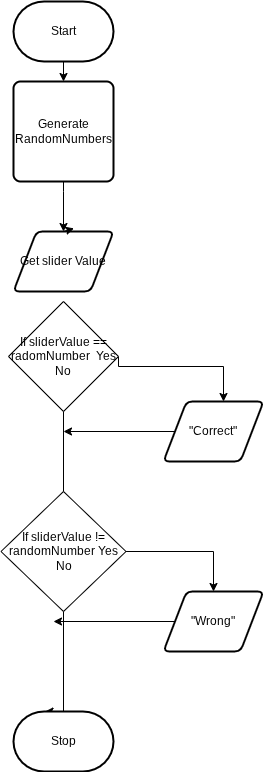

The diagram above was exported from draw.io. Its source (the exported page's mxGraphModel, read from the mxfile embedded in the PNG):
<mxGraphModel dx="846" dy="662" grid="1" gridSize="10" guides="1" tooltips="1" connect="1" arrows="1" fold="1" page="1" pageScale="1" pageWidth="850" pageHeight="1100" math="0" shadow="0">
  <root>
    <mxCell id="0" />
    <mxCell id="1" parent="0" />
    <mxCell id="4" style="edgeStyle=orthogonalEdgeStyle;html=1;rounded=0;" parent="1" edge="1">
      <mxGeometry relative="1" as="geometry">
        <mxPoint x="250" y="370" as="sourcePoint" />
        <mxPoint x="261.5" y="720" as="targetPoint" />
        <Array as="points">
          <mxPoint x="280" y="370" />
          <mxPoint x="280" y="720" />
        </Array>
      </mxGeometry>
    </mxCell>
    <mxCell id="2" value="Start" style="strokeWidth=2;html=1;shape=mxgraph.flowchart.terminator;whiteSpace=wrap;" parent="1" vertex="1">
      <mxGeometry x="230" y="10" width="100" height="60" as="geometry" />
    </mxCell>
    <mxCell id="3" value="Stop" style="strokeWidth=2;html=1;shape=mxgraph.flowchart.terminator;whiteSpace=wrap;" parent="1" vertex="1">
      <mxGeometry x="230" y="720" width="100" height="60" as="geometry" />
    </mxCell>
    <mxCell id="7" value="" style="edgeStyle=orthogonalEdgeStyle;html=1;rounded=0;" edge="1" parent="1" source="5" target="6">
      <mxGeometry relative="1" as="geometry">
        <mxPoint x="280" y="70" as="sourcePoint" />
        <mxPoint x="280" y="450" as="targetPoint" />
        <Array as="points">
          <mxPoint x="280" y="200" />
          <mxPoint x="280" y="200" />
        </Array>
      </mxGeometry>
    </mxCell>
    <mxCell id="6" value="Get slider Value" style="shape=parallelogram;html=1;strokeWidth=2;perimeter=parallelogramPerimeter;whiteSpace=wrap;rounded=1;arcSize=12;size=0.23;" vertex="1" parent="1">
      <mxGeometry x="230" y="240" width="100" height="60" as="geometry" />
    </mxCell>
    <mxCell id="8" value="" style="edgeStyle=orthogonalEdgeStyle;html=1;rounded=0;" edge="1" parent="1" source="2" target="5">
      <mxGeometry relative="1" as="geometry">
        <mxPoint x="280" y="70" as="sourcePoint" />
        <mxPoint x="270" y="220" as="targetPoint" />
      </mxGeometry>
    </mxCell>
    <mxCell id="5" value="Generate RandomNumbers" style="rounded=1;whiteSpace=wrap;html=1;absoluteArcSize=1;arcSize=14;strokeWidth=2;" vertex="1" parent="1">
      <mxGeometry x="230" y="90" width="100" height="100" as="geometry" />
    </mxCell>
    <mxCell id="9" style="edgeStyle=none;html=1;exitX=0.5;exitY=0;exitDx=0;exitDy=0;entryX=0.605;entryY=-0.052;entryDx=0;entryDy=0;entryPerimeter=0;" edge="1" parent="1" source="6" target="6">
      <mxGeometry relative="1" as="geometry" />
    </mxCell>
    <mxCell id="11" style="edgeStyle=orthogonalEdgeStyle;html=1;exitX=1;exitY=0.5;exitDx=0;exitDy=0;rounded=0;curved=0;" edge="1" parent="1" source="10">
      <mxGeometry relative="1" as="geometry">
        <mxPoint x="440" y="410" as="targetPoint" />
        <Array as="points">
          <mxPoint x="440" y="375" />
        </Array>
      </mxGeometry>
    </mxCell>
    <mxCell id="10" value="If sliderValue == radomNumber&amp;nbsp; Yes No" style="rhombus;whiteSpace=wrap;html=1;" vertex="1" parent="1">
      <mxGeometry x="225" y="310" width="110" height="110" as="geometry" />
    </mxCell>
    <mxCell id="19" style="edgeStyle=none;html=1;" edge="1" parent="1" source="12">
      <mxGeometry relative="1" as="geometry">
        <mxPoint x="280" y="440" as="targetPoint" />
      </mxGeometry>
    </mxCell>
    <mxCell id="12" value="&quot;Correct&quot;" style="shape=parallelogram;html=1;strokeWidth=2;perimeter=parallelogramPerimeter;whiteSpace=wrap;rounded=1;arcSize=12;size=0.23;" vertex="1" parent="1">
      <mxGeometry x="380" y="410" width="100" height="60" as="geometry" />
    </mxCell>
    <mxCell id="21" style="edgeStyle=orthogonalEdgeStyle;html=1;rounded=0;entryX=0.5;entryY=0;entryDx=0;entryDy=0;" edge="1" parent="1" source="15" target="20">
      <mxGeometry relative="1" as="geometry">
        <mxPoint x="520" y="560" as="targetPoint" />
      </mxGeometry>
    </mxCell>
    <mxCell id="15" value="If sliderValue != randomNumber Yes No" style="rhombus;whiteSpace=wrap;html=1;" vertex="1" parent="1">
      <mxGeometry x="217.5" y="500" width="125" height="120" as="geometry" />
    </mxCell>
    <mxCell id="22" style="edgeStyle=none;html=1;" edge="1" parent="1" source="20">
      <mxGeometry relative="1" as="geometry">
        <mxPoint x="270" y="630" as="targetPoint" />
      </mxGeometry>
    </mxCell>
    <mxCell id="20" value="&quot;Wrong&quot;" style="shape=parallelogram;html=1;strokeWidth=2;perimeter=parallelogramPerimeter;whiteSpace=wrap;rounded=1;arcSize=12;size=0.23;" vertex="1" parent="1">
      <mxGeometry x="380" y="600" width="100" height="60" as="geometry" />
    </mxCell>
  </root>
</mxGraphModel>